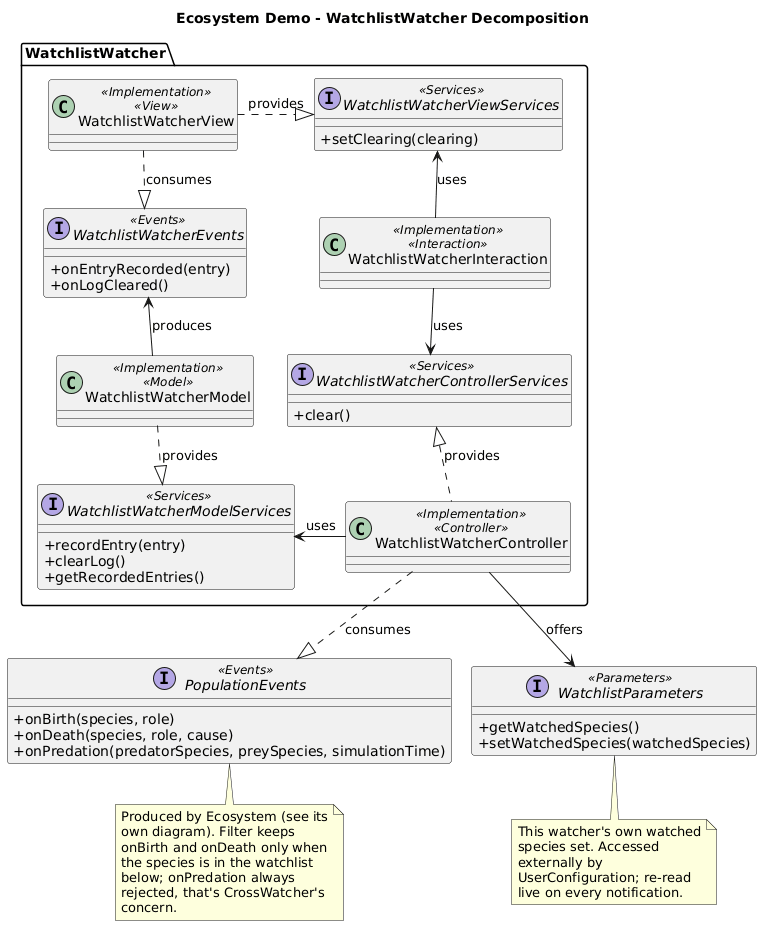

The diagram above was rendered by PlantUML. Its source (embedded in the PNG):
@startuml
title Ecosystem Demo - WatchlistWatcher Decomposition

skinparam classAttributeIconSize 0
skinparam nodesep 20
skinparam ranksep 40

package "WatchlistWatcher" {
  interface WatchlistWatcherEvents <<Events>> {
    +onEntryRecorded(entry)
    +onLogCleared()
  }
  interface WatchlistWatcherModelServices <<Services>> {
    +recordEntry(entry)
    +clearLog()
    +getRecordedEntries()
  }
  interface WatchlistWatcherViewServices <<Services>> {
    +setClearing(clearing)
  }
  interface WatchlistWatcherControllerServices <<Services>> {
    +clear()
  }

  class WatchlistWatcherModel <<Implementation>> <<Model>>
  class WatchlistWatcherView <<Implementation>> <<View>>
  class WatchlistWatcherController <<Implementation>> <<Controller>>
  class WatchlistWatcherInteraction <<Implementation>> <<Interaction>>

  WatchlistWatcherModel .d.|> WatchlistWatcherModelServices : provides
  WatchlistWatcherController -l-> WatchlistWatcherModelServices : uses

  WatchlistWatcherView .r.|> WatchlistWatcherViewServices : provides
  WatchlistWatcherInteraction -u-> WatchlistWatcherViewServices : uses

  WatchlistWatcherController .u.|> WatchlistWatcherControllerServices : provides
  WatchlistWatcherInteraction -d-> WatchlistWatcherControllerServices : uses

  WatchlistWatcherModel -u-> WatchlistWatcherEvents : produces
  WatchlistWatcherView .d.|> WatchlistWatcherEvents : consumes
}

interface PopulationEvents <<Events>> {
  +onBirth(species, role)
  +onDeath(species, role, cause)
  +onPredation(predatorSpecies, preySpecies, simulationTime)
}
interface WatchlistParameters <<Parameters>> {
  +getWatchedSpecies()
  +setWatchedSpecies(watchedSpecies)
}

WatchlistWatcherController .d.|> PopulationEvents : consumes
WatchlistWatcherController -d-> WatchlistParameters : offers

note bottom of PopulationEvents
  Produced by Ecosystem (see its
  own diagram). Filter keeps
  onBirth and onDeath only when
  the species is in the watchlist
  below; onPredation always
  rejected, that's CrossWatcher's
  concern.
end note

note bottom of WatchlistParameters
  This watcher's own watched
  species set. Accessed
  externally by
  UserConfiguration; re-read
  live on every notification.
end note

@enduml